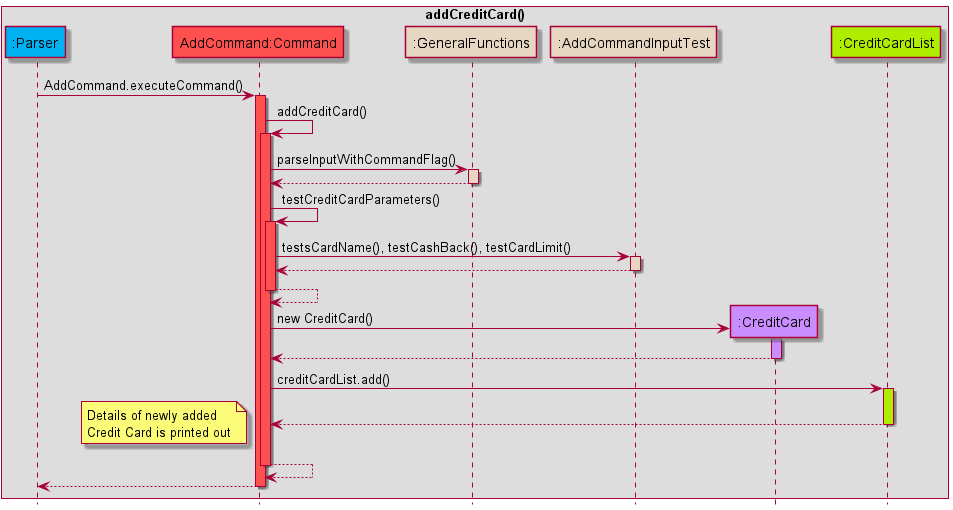

The diagram above was rendered by PlantUML. Its source (embedded in the PNG):
@startuml
!include Style.puml

box addCreditCard()
participant ":Parser" as Parser PARSER_COLOUR
participant "AddCommand:Command" as AddCommand COMMANDS_COLOUR
participant ":GeneralFunctions" as GeneralFunctions HELPER_COLOUR
participant ":AddCommandInputTest" as AddCommandInputTest HELPER_COLOUR
participant ":CreditCard" as CreditCard USERFINANCIAL_COLOUR
participant ":CreditCardList" as CreditCardList DATA_COLOUR

end box
hide footbox
Parser -> AddCommand: AddCommand.executeCommand()
activate AddCommand COMMANDS_COLOUR

AddCommand -> AddCommand: addCreditCard()
activate AddCommand COMMANDS_COLOUR

AddCommand -> GeneralFunctions: parseInputWithCommandFlag()
activate GeneralFunctions HELPER_COLOUR
GeneralFunctions --> AddCommand
deactivate GeneralFunctions

AddCommand -> AddCommand: testCreditCardParameters()
activate AddCommand COMMANDS_COLOUR
AddCommand -> AddCommandInputTest: testsCardName(), testCashBack(), testCardLimit()
activate AddCommandInputTest HELPER_COLOUR

AddCommandInputTest --> AddCommand
deactivate AddCommandInputTest
AddCommand --> AddCommand
deactivate AddCommand COMMANDS_COLOUR

create CreditCard
AddCommand -> CreditCard: new CreditCard()
activate CreditCard USERFINANCIAL_COLOUR
CreditCard --> AddCommand
deactivate CreditCard

AddCommand -> CreditCardList: creditCardList.add()
activate CreditCardList DATA_COLOUR
CreditCardList --> AddCommand
deactivate CreditCardList

note left
Details of newly added
Credit Card is printed out
end note

AddCommand --> AddCommand:
deactivate AddCommand
AddCommand --> Parser:
deactivate AddCommand
@enduml